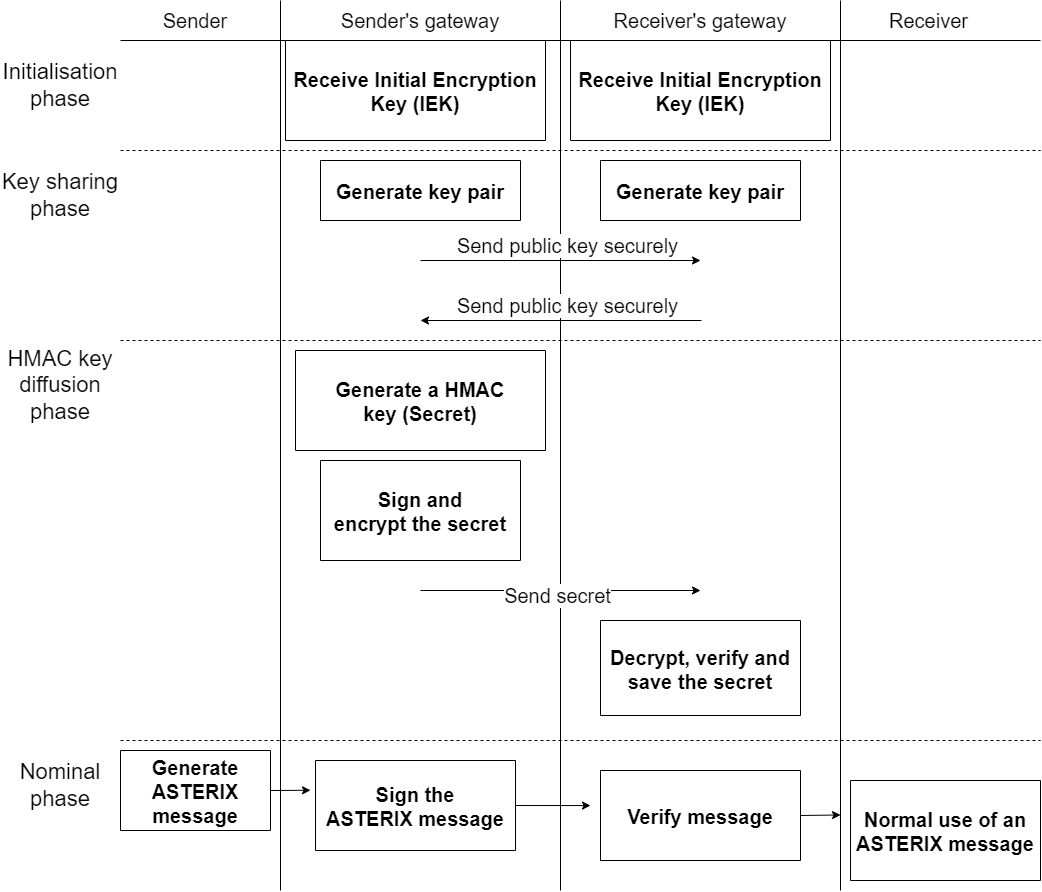

The diagram above was exported from draw.io. Its source (the exported page's mxGraphModel, read from the mxfile embedded in the PNG):
<mxGraphModel dx="1025" dy="570" grid="1" gridSize="10" guides="1" tooltips="1" connect="1" arrows="1" fold="1" page="1" pageScale="1" pageWidth="827" pageHeight="1169" background="#ffffff" math="0" shadow="0">
  <root>
    <mxCell id="0" />
    <mxCell id="1" parent="0" />
    <mxCell id="gn23tS8rWiOjm6b6Y2Bl-1" value="" style="endArrow=none;html=1;rounded=0;" parent="1" edge="1">
      <mxGeometry width="50" height="50" relative="1" as="geometry">
        <mxPoint x="160" y="890" as="sourcePoint" />
        <mxPoint x="160" as="targetPoint" />
      </mxGeometry>
    </mxCell>
    <mxCell id="gn23tS8rWiOjm6b6Y2Bl-2" value="" style="endArrow=none;html=1;rounded=0;" parent="1" edge="1">
      <mxGeometry width="50" height="50" relative="1" as="geometry">
        <mxPoint x="440" y="890" as="sourcePoint" />
        <mxPoint x="440" as="targetPoint" />
      </mxGeometry>
    </mxCell>
    <mxCell id="gn23tS8rWiOjm6b6Y2Bl-3" value="" style="endArrow=none;html=1;rounded=0;" parent="1" edge="1">
      <mxGeometry width="50" height="50" relative="1" as="geometry">
        <mxPoint x="720" y="890" as="sourcePoint" />
        <mxPoint x="720" as="targetPoint" />
      </mxGeometry>
    </mxCell>
    <mxCell id="gn23tS8rWiOjm6b6Y2Bl-4" value="" style="endArrow=none;html=1;rounded=0;entryX=1;entryY=1;entryDx=0;entryDy=0;" parent="1" target="gn23tS8rWiOjm6b6Y2Bl-8" edge="1">
      <mxGeometry width="50" height="50" relative="1" as="geometry">
        <mxPoint y="40" as="sourcePoint" />
        <mxPoint x="830" y="40" as="targetPoint" />
      </mxGeometry>
    </mxCell>
    <mxCell id="gn23tS8rWiOjm6b6Y2Bl-5" value="&lt;font style=&quot;font-size: 20px&quot;&gt;Sender&lt;/font&gt;" style="text;html=1;strokeColor=none;fillColor=none;align=center;verticalAlign=middle;whiteSpace=wrap;rounded=0;" parent="1" vertex="1">
      <mxGeometry x="10" width="130" height="40" as="geometry" />
    </mxCell>
    <mxCell id="gn23tS8rWiOjm6b6Y2Bl-6" value="&lt;font style=&quot;font-size: 20px&quot;&gt;Sender's gateway&lt;/font&gt;" style="text;html=1;strokeColor=none;fillColor=none;align=center;verticalAlign=middle;whiteSpace=wrap;rounded=0;" parent="1" vertex="1">
      <mxGeometry x="195" width="210" height="40" as="geometry" />
    </mxCell>
    <mxCell id="gn23tS8rWiOjm6b6Y2Bl-7" value="&lt;font style=&quot;font-size: 20px&quot;&gt;Receiver's gateway&lt;/font&gt;" style="text;html=1;strokeColor=none;fillColor=none;align=center;verticalAlign=middle;whiteSpace=wrap;rounded=0;" parent="1" vertex="1">
      <mxGeometry x="470" width="220" height="40" as="geometry" />
    </mxCell>
    <mxCell id="gn23tS8rWiOjm6b6Y2Bl-8" value="&lt;font style=&quot;font-size: 20px&quot;&gt;Receiver&lt;/font&gt;" style="text;html=1;strokeColor=none;fillColor=none;align=center;verticalAlign=middle;whiteSpace=wrap;rounded=0;" parent="1" vertex="1">
      <mxGeometry x="697" width="223" height="40" as="geometry" />
    </mxCell>
    <mxCell id="gn23tS8rWiOjm6b6Y2Bl-10" value="" style="endArrow=none;dashed=1;html=1;rounded=0;exitX=1;exitY=0;exitDx=0;exitDy=0;" parent="1" source="2" edge="1">
      <mxGeometry width="50" height="50" relative="1" as="geometry">
        <mxPoint x="-3" y="150" as="sourcePoint" />
        <mxPoint x="920" y="150" as="targetPoint" />
      </mxGeometry>
    </mxCell>
    <mxCell id="gn23tS8rWiOjm6b6Y2Bl-11" value="Receive Initial Encryption&#10;Key (IEK)" style="swimlane;startSize=100;fontSize=20;" parent="1" vertex="1">
      <mxGeometry x="165" y="40" width="260" height="100" as="geometry" />
    </mxCell>
    <mxCell id="gn23tS8rWiOjm6b6Y2Bl-15" value="Receive Initial Encryption&#10;Key (IEK)" style="swimlane;startSize=100;fontSize=20;" parent="1" vertex="1">
      <mxGeometry x="450" y="40" width="260" height="100" as="geometry" />
    </mxCell>
    <mxCell id="gn23tS8rWiOjm6b6Y2Bl-26" value="Generate key pair" style="swimlane;fontSize=20;startSize=60;" parent="1" vertex="1">
      <mxGeometry x="200" y="160" width="200" height="60" as="geometry" />
    </mxCell>
    <mxCell id="gn23tS8rWiOjm6b6Y2Bl-37" value="" style="endArrow=classic;html=1;rounded=0;fontSize=11;" parent="1" edge="1">
      <mxGeometry relative="1" as="geometry">
        <mxPoint x="300" y="260" as="sourcePoint" />
        <mxPoint x="580" y="260" as="targetPoint" />
      </mxGeometry>
    </mxCell>
    <mxCell id="gn23tS8rWiOjm6b6Y2Bl-39" value="Generate key pair" style="swimlane;fontSize=20;startSize=60;" parent="1" vertex="1">
      <mxGeometry x="480" y="160" width="200" height="60" as="geometry" />
    </mxCell>
    <mxCell id="gn23tS8rWiOjm6b6Y2Bl-54" value="" style="endArrow=classic;html=1;rounded=0;fontSize=14;" parent="1" edge="1">
      <mxGeometry relative="1" as="geometry">
        <mxPoint x="581" y="320" as="sourcePoint" />
        <mxPoint x="300" y="320" as="targetPoint" />
      </mxGeometry>
    </mxCell>
    <mxCell id="gn23tS8rWiOjm6b6Y2Bl-57" value="" style="endArrow=none;dashed=1;html=1;rounded=0;fontSize=12;" parent="1" edge="1">
      <mxGeometry width="50" height="50" relative="1" as="geometry">
        <mxPoint y="340" as="sourcePoint" />
        <mxPoint x="920" y="340" as="targetPoint" />
      </mxGeometry>
    </mxCell>
    <mxCell id="gn23tS8rWiOjm6b6Y2Bl-59" value="&lt;div&gt;&lt;span&gt;&lt;font style=&quot;font-size: 22px&quot;&gt;HMAC key diffusion phase&lt;/font&gt;&lt;/span&gt;&lt;/div&gt;" style="text;html=1;strokeColor=none;fillColor=none;align=center;verticalAlign=middle;whiteSpace=wrap;rounded=0;labelBackgroundColor=#FFFFFF;fontSize=12;" parent="1" vertex="1">
      <mxGeometry x="-120" y="340" width="120" height="90" as="geometry" />
    </mxCell>
    <mxCell id="gn23tS8rWiOjm6b6Y2Bl-60" value="Generate a HMAC&#10;key (Secret)" style="swimlane;labelBackgroundColor=#FFFFFF;fontSize=20;startSize=100;" parent="1" vertex="1">
      <mxGeometry x="175" y="350" width="250" height="100" as="geometry" />
    </mxCell>
    <mxCell id="gn23tS8rWiOjm6b6Y2Bl-68" value="Sign and&#10;encrypt the secret" style="swimlane;labelBackgroundColor=#FFFFFF;fontSize=20;startSize=100;" parent="1" vertex="1">
      <mxGeometry x="200" y="460" width="200" height="100" as="geometry" />
    </mxCell>
    <mxCell id="gn23tS8rWiOjm6b6Y2Bl-71" value="" style="endArrow=classic;html=1;rounded=0;fontSize=12;" parent="1" edge="1">
      <mxGeometry relative="1" as="geometry">
        <mxPoint x="300" y="590" as="sourcePoint" />
        <mxPoint x="580" y="590" as="targetPoint" />
      </mxGeometry>
    </mxCell>
    <mxCell id="gn23tS8rWiOjm6b6Y2Bl-73" value="Decrypt, verify and&#10;save the secret" style="swimlane;labelBackgroundColor=#FFFFFF;fontSize=20;startSize=95;" parent="1" vertex="1">
      <mxGeometry x="480" y="620" width="200" height="95" as="geometry" />
    </mxCell>
    <mxCell id="gn23tS8rWiOjm6b6Y2Bl-75" value="" style="endArrow=none;dashed=1;html=1;rounded=0;fontSize=12;" parent="1" edge="1">
      <mxGeometry width="50" height="50" relative="1" as="geometry">
        <mxPoint y="740" as="sourcePoint" />
        <mxPoint x="920" y="740" as="targetPoint" />
      </mxGeometry>
    </mxCell>
    <mxCell id="17" style="edgeStyle=none;html=1;exitX=1;exitY=0.5;exitDx=0;exitDy=0;fontSize=20;" parent="1" source="gn23tS8rWiOjm6b6Y2Bl-78" edge="1">
      <mxGeometry relative="1" as="geometry">
        <mxPoint x="190" y="789.7647058823529" as="targetPoint" />
      </mxGeometry>
    </mxCell>
    <mxCell id="gn23tS8rWiOjm6b6Y2Bl-78" value="Generate&#10;ASTERIX&#10;message" style="swimlane;labelBackgroundColor=#FFFFFF;fontSize=20;startSize=90;" parent="1" vertex="1" collapsed="1">
      <mxGeometry y="750" width="150" height="80" as="geometry">
        <mxRectangle x="-10" y="870" width="160" height="30" as="alternateBounds" />
      </mxGeometry>
    </mxCell>
    <mxCell id="18" style="edgeStyle=none;html=1;exitX=1;exitY=0.5;exitDx=0;exitDy=0;fontSize=20;" parent="1" source="gn23tS8rWiOjm6b6Y2Bl-81" edge="1">
      <mxGeometry relative="1" as="geometry">
        <mxPoint x="470" y="805.0588235294117" as="targetPoint" />
      </mxGeometry>
    </mxCell>
    <mxCell id="gn23tS8rWiOjm6b6Y2Bl-81" value="Sign the&#10;ASTERIX message" style="swimlane;labelBackgroundColor=#FFFFFF;fontSize=20;startSize=90;" parent="1" vertex="1">
      <mxGeometry x="195" y="760" width="200" height="90" as="geometry" />
    </mxCell>
    <mxCell id="19" style="edgeStyle=none;html=1;exitX=1;exitY=0.5;exitDx=0;exitDy=0;fontSize=20;" parent="1" source="gn23tS8rWiOjm6b6Y2Bl-85" edge="1">
      <mxGeometry relative="1" as="geometry">
        <mxPoint x="720" y="814.4705882352941" as="targetPoint" />
      </mxGeometry>
    </mxCell>
    <mxCell id="gn23tS8rWiOjm6b6Y2Bl-85" value="Verify message" style="swimlane;labelBackgroundColor=#FFFFFF;fontSize=20;startSize=130;" parent="1" vertex="1">
      <mxGeometry x="480" y="770" width="200" height="90" as="geometry" />
    </mxCell>
    <mxCell id="gn23tS8rWiOjm6b6Y2Bl-94" value="Normal use of an&#10;ASTERIX message" style="swimlane;labelBackgroundColor=#FFFFFF;fontSize=20;startSize=100;" parent="1" vertex="1">
      <mxGeometry x="730" y="780" width="190" height="100" as="geometry" />
    </mxCell>
    <mxCell id="2" value="&lt;div&gt;&lt;span&gt;&lt;font style=&quot;font-size: 22px&quot;&gt;Key sharing phase&lt;/font&gt;&lt;/span&gt;&lt;/div&gt;" style="text;html=1;strokeColor=none;fillColor=none;align=center;verticalAlign=middle;whiteSpace=wrap;rounded=0;labelBackgroundColor=#FFFFFF;fontSize=12;" parent="1" vertex="1">
      <mxGeometry x="-120" y="150" width="120" height="90" as="geometry" />
    </mxCell>
    <mxCell id="3" value="&lt;div&gt;&lt;span&gt;&lt;font style=&quot;font-size: 22px&quot;&gt;Initialisation phase&lt;/font&gt;&lt;/span&gt;&lt;/div&gt;" style="text;html=1;strokeColor=none;fillColor=none;align=center;verticalAlign=middle;whiteSpace=wrap;rounded=0;labelBackgroundColor=#FFFFFF;fontSize=12;" parent="1" vertex="1">
      <mxGeometry x="-120" y="40" width="120" height="90" as="geometry" />
    </mxCell>
    <mxCell id="10" value="Send public key securely" style="text;html=1;strokeColor=none;fillColor=none;align=center;verticalAlign=middle;whiteSpace=wrap;rounded=0;fontSize=20;labelBackgroundColor=default;" parent="1" vertex="1">
      <mxGeometry x="330" y="220" width="235" height="50" as="geometry" />
    </mxCell>
    <mxCell id="11" value="Send public key securely" style="text;html=1;strokeColor=none;fillColor=none;align=center;verticalAlign=middle;whiteSpace=wrap;rounded=0;fontSize=20;labelBackgroundColor=default;labelBorderColor=none;" parent="1" vertex="1">
      <mxGeometry x="330" y="280" width="235" height="50" as="geometry" />
    </mxCell>
    <mxCell id="13" value="&lt;div&gt;&lt;span&gt;&lt;font style=&quot;font-size: 22px&quot;&gt;Nominal phase&lt;/font&gt;&lt;/span&gt;&lt;/div&gt;" style="text;html=1;strokeColor=none;fillColor=none;align=center;verticalAlign=middle;whiteSpace=wrap;rounded=0;labelBackgroundColor=#FFFFFF;fontSize=12;" parent="1" vertex="1">
      <mxGeometry x="-120" y="740" width="120" height="90" as="geometry" />
    </mxCell>
    <mxCell id="14" value="Send secret" style="text;html=1;strokeColor=none;fillColor=none;align=center;verticalAlign=middle;whiteSpace=wrap;rounded=0;fontSize=20;labelBackgroundColor=default;labelBorderColor=none;" parent="1" vertex="1">
      <mxGeometry x="320" y="570" width="235" height="50" as="geometry" />
    </mxCell>
  </root>
</mxGraphModel>